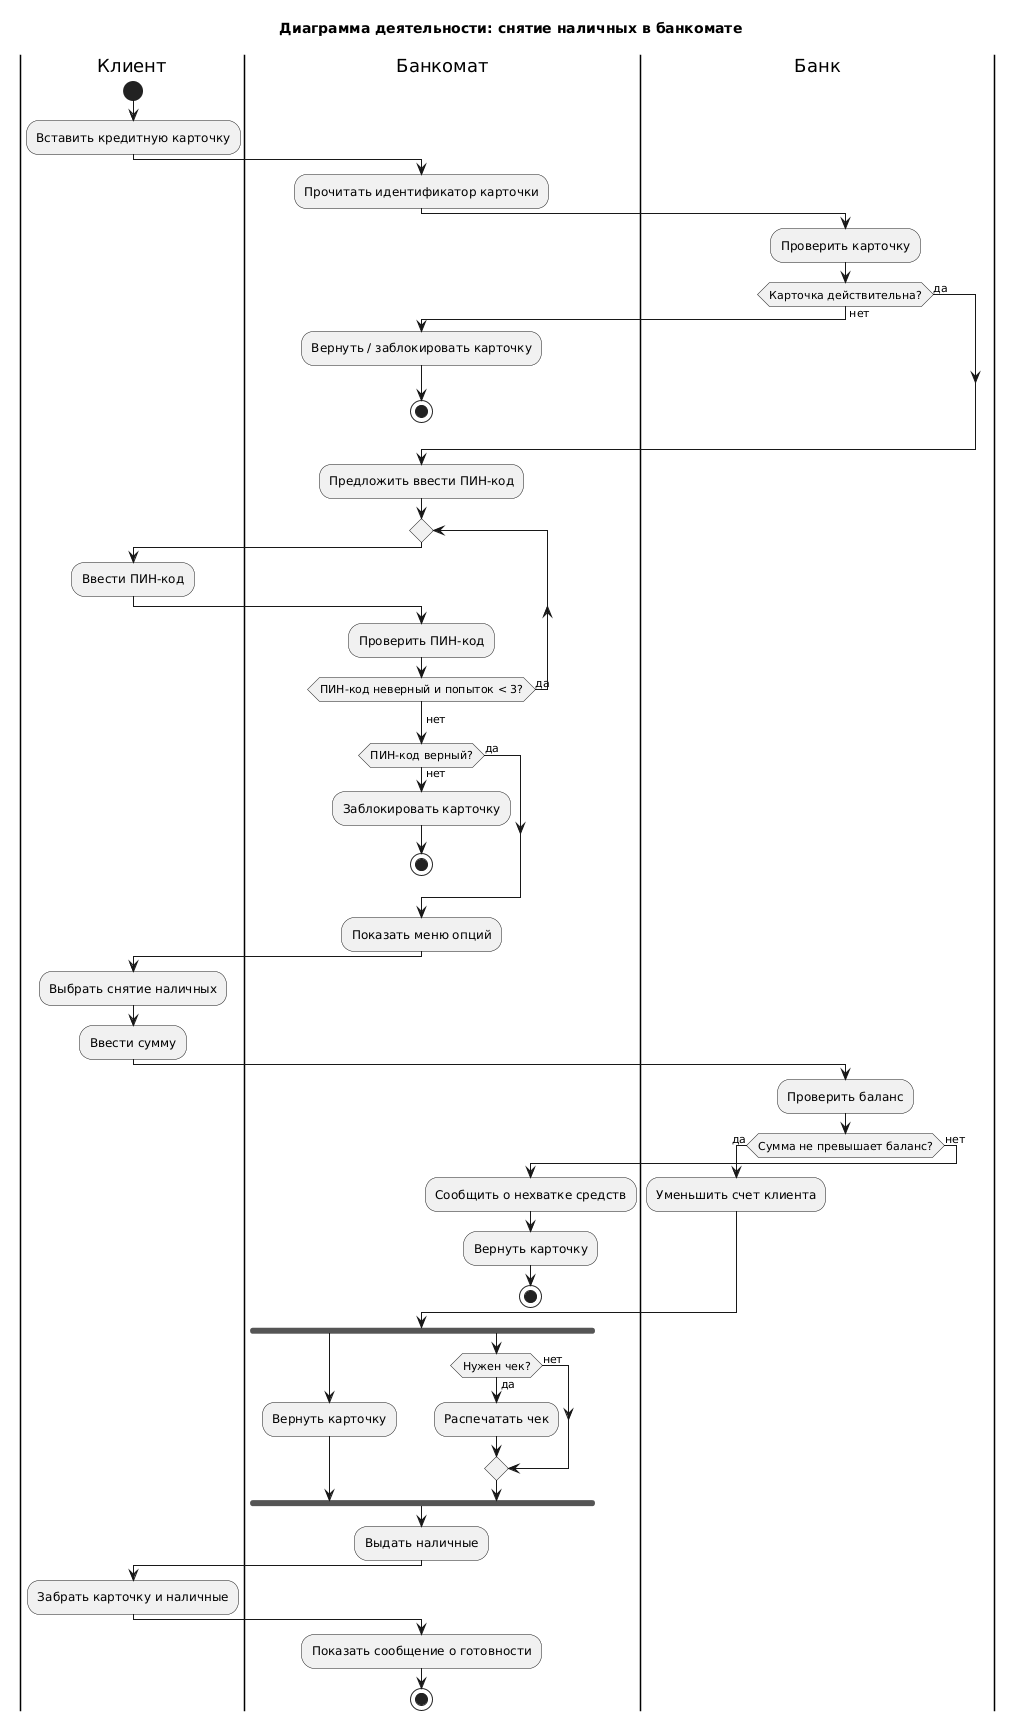

The diagram above was rendered by PlantUML. Its source (embedded in the PNG):
@startuml
title Диаграмма деятельности: снятие наличных в банкомате

|Клиент|
start
:Вставить кредитную карточку;
|Банкомат|
:Прочитать идентификатор карточки;
|Банк|
:Проверить карточку;
if (Карточка действительна?) then (нет)
  |Банкомат|
  :Вернуть / заблокировать карточку;
  stop
else (да)
endif
|Банкомат|
:Предложить ввести ПИН-код;
repeat
  |Клиент|
  :Ввести ПИН-код;
  |Банкомат|
  :Проверить ПИН-код;
repeat while (ПИН-код неверный и попыток < 3?) is (да)
-> нет;
if (ПИН-код верный?) then (нет)
  :Заблокировать карточку;
  stop
else (да)
endif
:Показать меню опций;
|Клиент|
:Выбрать снятие наличных;
:Ввести сумму;
|Банк|
:Проверить баланс;
if (Сумма не превышает баланс?) then (да)
  :Уменьшить счет клиента;
else (нет)
  |Банкомат|
  :Сообщить о нехватке средств;
  :Вернуть карточку;
  stop
endif
|Банкомат|
fork
  :Вернуть карточку;
fork again
  if (Нужен чек?) then (да)
    :Распечатать чек;
  else (нет)
  endif
end fork
:Выдать наличные;
|Клиент|
:Забрать карточку и наличные;
|Банкомат|
:Показать сообщение о готовности;
stop
@enduml